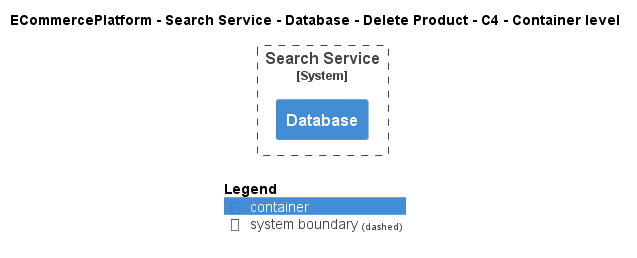

The diagram above was rendered by PlantUML. Its source (embedded in the PNG):
@startuml
!include ..\..\..\..\..\..\..\.c4s\C4_Container.puml

AddElementTag("c4interflow:lifecycle:new", $bgColor=green, $fontColor=#ffffff, $borderColor=green, $shadowing="False")
AddElementTag("c4interflow:lifecycle:changed", $bgColor=orange, $fontColor=#ffffff, $borderColor=orange, $shadowing="False")
AddElementTag("c4interflow:lifecycle:removed", $bgColor=red, $fontColor=#ffffff, $borderColor=red, $shadowing="False")

AddRelTag("c4interflow:lifecycle:new", $textColor=green, $lineColor=green)
AddRelTag("c4interflow:lifecycle:changed", $textColor=orange, $lineColor=orange)
AddRelTag("c4interflow:lifecycle:removed", $textColor=red, $lineColor=red)

SHOW_PERSON_PORTRAIT()
LAYOUT_TOP_DOWN()

skinparam linetype polyline

title ECommercePlatform - Search Service - Database - Delete Product - C4 - Container level


System_Boundary(ECommercePlatform.SoftwareSystems.SearchService, "Search Service") {
    Container(ECommercePlatform.SoftwareSystems.SearchService.Containers.Database, "Database", "", "")
}



SHOW_LEGEND()
@enduml